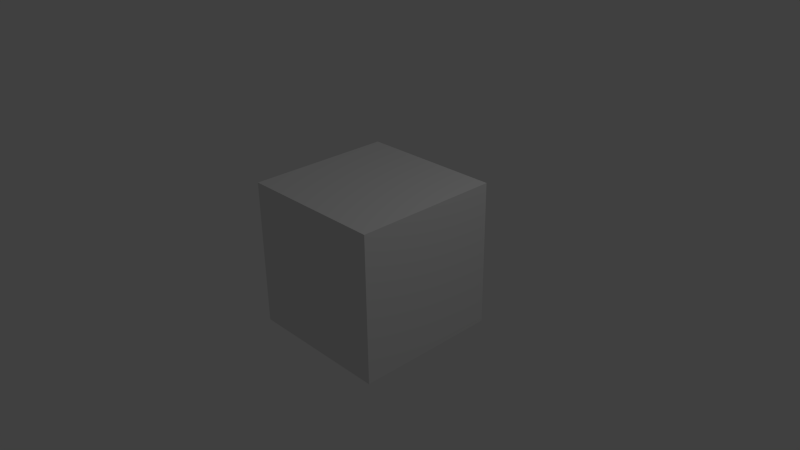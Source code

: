 # Source: paperweight.blend  (saved by Blender 2.73.0; exported with 4.5.12 LTS)
import bpy
from mathutils import Matrix  # noqa: F401  (used for matrix-valued properties, if any)

bpy.ops.wm.read_factory_settings(use_empty=True)
scene = bpy.context.scene
scene.name = 'Scene'

# ---- collections
col_collection_1 = bpy.data.collections.new('Collection 1'); scene.collection.children.link(col_collection_1)

# ---- materials (node trees are filled in below, after node groups)
mat_material = bpy.data.materials.new('Material')
mat_material.alpha_threshold = 0.0
mat_material.use_transparent_shadow = False
mat_material.roughness = 0.5
mat_material.line_color = (0.0, 0.0, 0.0, 1.0)

# ---- material node trees

# ---- world
world_world = bpy.data.worlds.new('World'); scene.world = world_world
world_world.color = (0.05088, 0.05088, 0.05088)
world_world.use_sun_shadow = False
world_world.sun_shadow_jitter_overblur = 0.0
world_world.cycles.sampling_method = 'MANUAL'
world_world.cycles.sample_map_resolution = 256

# ---- cameras
cam_camera = bpy.data.cameras.new('Camera')
cam_camera.clip_end = 100.0
cam_camera.lens = 35.0
cam_camera.sensor_width = 32.0
cam_camera.sensor_height = 18.0
cam_camera.ortho_scale = 7.314
cam_camera.dof.focus_distance = 0.0
cam_camera.dof.aperture_fstop = 128.0

# ---- lights
light_lamp = bpy.data.lights.new('Lamp', 'POINT')
light_lamp.transmission_factor = 0.0
light_lamp.cutoff_distance = 30.0
light_lamp.energy = 100.0
light_lamp.shadow_buffer_clip_start = 1.001
light_lamp.shadow_soft_size = 0.1
light_lamp.shadow_maximum_resolution = 0.006
light_lamp.use_absolute_resolution = True
light_lamp.cycles.use_multiple_importance_sampling = False

# ---- meshes
me_cube = bpy.data.meshes.new('Cube')
me_cube.from_pydata([(1.0, 1.0, -1.0), (1.0, -1.0, -1.0), (-1.0, -1.0, -1.0), (-1.0, 1.0, -1.0), (1.0, 1.0, 1.0), (1.0, -1.0, 1.0), (-1.0, -1.0, 1.0), (-1.0, 1.0, 1.0)], [], [(0, 1, 2, 3), (4, 7, 6, 5), (0, 4, 5, 1), (1, 5, 6, 2), (2, 6, 7, 3), (4, 0, 3, 7)])
me_cube.materials.append(mat_material)
me_cube.use_remesh_preserve_volume = False
me_cube.use_remesh_preserve_attributes = False
me_cube.use_mirror_vertex_groups = False
me_cube.update()

# ---- objects
ob_cube = bpy.data.objects.new('Cube', me_cube)
ob_lamp = bpy.data.objects.new('Lamp', light_lamp)
ob_camera = bpy.data.objects.new('Camera', cam_camera)

# ---- transforms, parenting, visibility, modifiers, constraints
ob_cube.location = (0.0, 0.0, 0.0)
ob_cube.lock_rotations_4d = False
ob_cube.empty_display_type = 'ARROWS'
ob_cube.lineart.crease_threshold = 0.0
ob_lamp.location = (4.076, 1.005, 5.904)
ob_lamp.rotation_euler = (0.6503, 0.05522, 1.866)
ob_lamp.lock_rotations_4d = False
ob_lamp.empty_display_type = 'ARROWS'
ob_lamp.color = (0.0, 0.0, 0.0, 0.0)
ob_lamp.lineart.crease_threshold = 0.0
ob_camera.location = (7.481, -6.508, 5.344)
ob_camera.rotation_euler = (1.109, 0.01082, 0.8149)
ob_camera.lock_rotations_4d = False
ob_camera.empty_display_type = 'ARROWS'
ob_camera.color = (0.0, 0.0, 0.0, 0.0)
ob_camera.display_type = 'WIRE'
ob_camera.lineart.crease_threshold = 0.0

# ---- collection membership
col_collection_1.objects.link(ob_cube)
col_collection_1.objects.link(ob_lamp)
col_collection_1.objects.link(ob_camera)

# ---- scene / render settings (as saved in the file)
scene.camera = ob_camera
scene.frame_start = 1; scene.frame_end = 250; scene.frame_set(1)
scene.render.engine = 'BLENDER_EEVEE_NEXT'
scene.render.resolution_percentage = 50
scene.render.dither_intensity = 0.0
scene.cycles.use_denoising = False
scene.cycles.samples = 10
scene.cycles.sampling_pattern = 'TABULATED_SOBOL'
scene.cycles.light_sampling_threshold = 0.0
scene.cycles.use_adaptive_sampling = False
scene.cycles.use_light_tree = False
scene.cycles.blur_glossy = 0.0
scene.cycles.pixel_filter_type = 'GAUSSIAN'
scene.cycles.sample_clamp_indirect = 0.0
scene.view_settings.view_transform = 'Standard'
bpy.context.view_layer.update()
